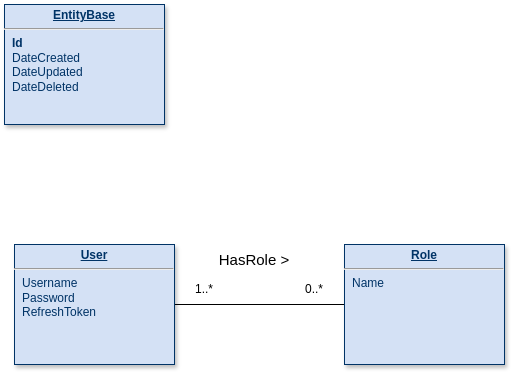

The diagram above was exported from draw.io. Its source (the exported page's mxGraphModel, read from the mxfile embedded in the PNG):
<mxGraphModel dx="200" dy="630" grid="1" gridSize="10" guides="1" tooltips="1" connect="1" arrows="1" fold="1" page="1" pageScale="1" pageWidth="850" pageHeight="1100" background="#ffffff" math="0" shadow="0">
  <root>
    <mxCell id="0" />
    <mxCell id="1" parent="0" />
    <mxCell id="KL8okxXv8_Yb87QzJzkq-4" style="edgeStyle=orthogonalEdgeStyle;rounded=0;orthogonalLoop=1;jettySize=auto;html=1;endArrow=none;endFill=0;" parent="1" source="hBk2RmWf_Jcn6bUhcBBR-1" target="KL8okxXv8_Yb87QzJzkq-1" edge="1">
      <mxGeometry relative="1" as="geometry" />
    </mxCell>
    <mxCell id="hBk2RmWf_Jcn6bUhcBBR-1" value="&lt;p style=&quot;margin: 0px; margin-top: 4px; text-align: center; text-decoration: underline;&quot;&gt;&lt;strong&gt;User&lt;/strong&gt;&lt;/p&gt;&lt;hr&gt;&lt;p style=&quot;margin: 0px; margin-left: 8px;&quot;&gt;&lt;span style=&quot;background-color: initial;&quot;&gt;Username&lt;/span&gt;&lt;br&gt;&lt;/p&gt;&lt;p style=&quot;margin: 0px; margin-left: 8px;&quot;&gt;Password&lt;/p&gt;&lt;p style=&quot;margin: 0px; margin-left: 8px;&quot;&gt;RefreshToken&lt;/p&gt;&lt;p style=&quot;margin: 0px; margin-left: 8px;&quot;&gt;&lt;br&gt;&lt;/p&gt;" style="verticalAlign=top;align=left;overflow=fill;fontSize=12;fontFamily=Helvetica;html=1;strokeColor=#003366;shadow=1;fillColor=#D4E1F5;fontColor=#003366" parent="1" vertex="1">
      <mxGeometry x="890" y="440" width="160" height="120" as="geometry" />
    </mxCell>
    <mxCell id="KL8okxXv8_Yb87QzJzkq-1" value="&lt;p style=&quot;margin: 0px; margin-top: 4px; text-align: center; text-decoration: underline;&quot;&gt;&lt;strong&gt;Role&lt;/strong&gt;&lt;/p&gt;&lt;hr&gt;&lt;p style=&quot;margin: 0px; margin-left: 8px;&quot;&gt;Name&lt;/p&gt;" style="verticalAlign=top;align=left;overflow=fill;fontSize=12;fontFamily=Helvetica;html=1;strokeColor=#003366;shadow=1;fillColor=#D4E1F5;fontColor=#003366" parent="1" vertex="1">
      <mxGeometry x="1220" y="440" width="160" height="120" as="geometry" />
    </mxCell>
    <mxCell id="KL8okxXv8_Yb87QzJzkq-2" value="&lt;p style=&quot;margin: 0px; margin-top: 4px; text-align: center; text-decoration: underline;&quot;&gt;&lt;strong&gt;EntityBase&lt;/strong&gt;&lt;/p&gt;&lt;hr&gt;&lt;p style=&quot;margin: 0px; margin-left: 8px;&quot;&gt;&lt;b&gt;Id&lt;/b&gt;&lt;/p&gt;&lt;p style=&quot;margin: 0px; margin-left: 8px;&quot;&gt;DateCreated&lt;/p&gt;&lt;p style=&quot;margin: 0px; margin-left: 8px;&quot;&gt;DateUpdated&lt;/p&gt;&lt;p style=&quot;margin: 0px; margin-left: 8px;&quot;&gt;DateDeleted&lt;/p&gt;" style="verticalAlign=top;align=left;overflow=fill;fontSize=12;fontFamily=Helvetica;html=1;strokeColor=#003366;shadow=1;fillColor=#D4E1F5;fontColor=#003366" parent="1" vertex="1">
      <mxGeometry x="880" y="200" width="160" height="120" as="geometry" />
    </mxCell>
    <mxCell id="KL8okxXv8_Yb87QzJzkq-5" value="1..*" style="text;html=1;align=center;verticalAlign=middle;whiteSpace=wrap;rounded=0;" parent="1" vertex="1">
      <mxGeometry x="1050" y="470" width="60" height="30" as="geometry" />
    </mxCell>
    <mxCell id="KL8okxXv8_Yb87QzJzkq-6" value="0..*" style="text;html=1;align=center;verticalAlign=middle;whiteSpace=wrap;rounded=0;" parent="1" vertex="1">
      <mxGeometry x="1160" y="470" width="60" height="30" as="geometry" />
    </mxCell>
    <mxCell id="KL8okxXv8_Yb87QzJzkq-7" value="HasRole &amp;gt;" style="text;html=1;align=center;verticalAlign=middle;whiteSpace=wrap;rounded=0;fontSize=15;" parent="1" vertex="1">
      <mxGeometry x="1090" y="440" width="80" height="30" as="geometry" />
    </mxCell>
  </root>
</mxGraphModel>